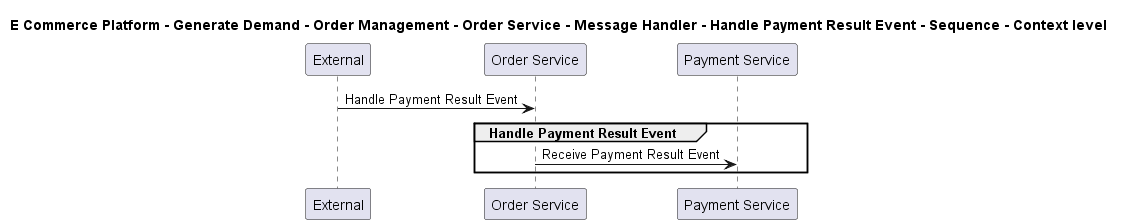

The diagram above was rendered by PlantUML. Its source (embedded in the PNG):
@startuml

title E Commerce Platform - Generate Demand - Order Management - Order Service - Message Handler - Handle Payment Result Event - Sequence - Context level

participant "External" as C4InterFlow.SoftwareSystems.ExternalSystem
participant "Order Service" as ECommercePlatform.GenerateDemand.OrderManagement.SoftwareSystems.OrderService
participant "Payment Service" as ECommercePlatform.Deliver.Payments.SoftwareSystems.PaymentService

C4InterFlow.SoftwareSystems.ExternalSystem -> ECommercePlatform.GenerateDemand.OrderManagement.SoftwareSystems.OrderService : Handle Payment Result Event
group Handle Payment Result Event
ECommercePlatform.GenerateDemand.OrderManagement.SoftwareSystems.OrderService -> ECommercePlatform.Deliver.Payments.SoftwareSystems.PaymentService : Receive Payment Result Event
end


@enduml